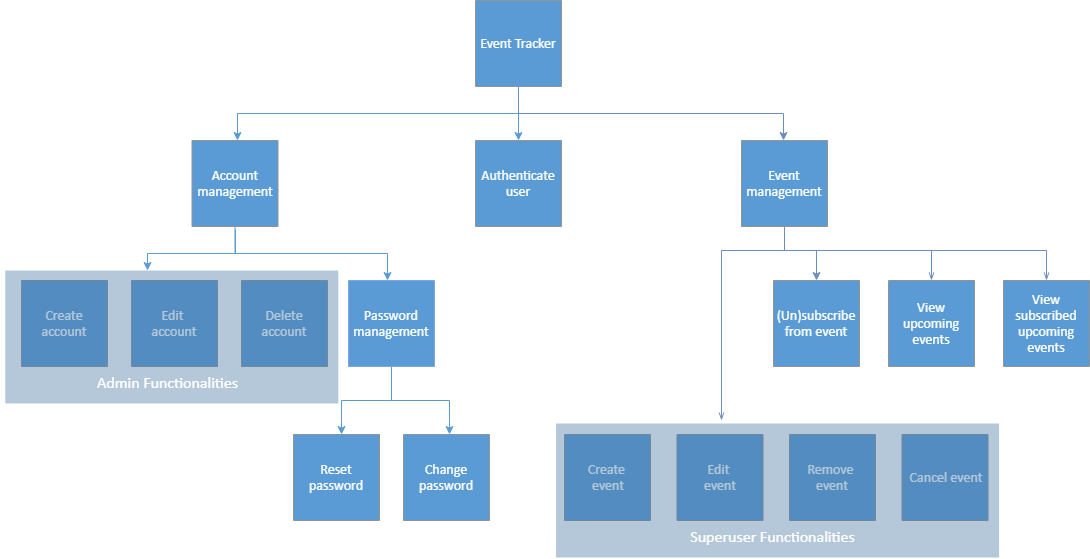

The diagram above was exported from draw.io. Its source (the exported page's mxGraphModel, read from the mxfile embedded in the PNG):
<mxGraphModel dx="1394" dy="834" grid="1" gridSize="10" guides="1" tooltips="1" connect="1" arrows="1" fold="1" page="1" pageScale="1" pageWidth="827" pageHeight="1169" math="0" shadow="0">
  <root>
    <mxCell id="0" />
    <mxCell id="1" parent="0" />
    <mxCell id="jZAVyDSkKINZCFIqPgZ0-95" value="" style="edgeStyle=orthogonalEdgeStyle;rounded=0;html=1;jettySize=auto;orthogonalLoop=1;strokeColor=#5B9BD5;" parent="1" source="24" target="40" edge="1">
      <mxGeometry relative="1" as="geometry" />
    </mxCell>
    <mxCell id="jZAVyDSkKINZCFIqPgZ0-126" style="edgeStyle=elbowEdgeStyle;rounded=0;elbow=vertical;html=1;entryX=0.529;entryY=0;entryDx=0;entryDy=0;entryPerimeter=0;jettySize=auto;orthogonalLoop=1;strokeColor=#5B9BD5;" parent="1" source="24" target="25" edge="1">
      <mxGeometry relative="1" as="geometry" />
    </mxCell>
    <mxCell id="wUGizsf89BmswDlzYIfA-48" value="" style="edgeStyle=orthogonalEdgeStyle;rounded=0;orthogonalLoop=1;jettySize=auto;html=1;fillColor=#dae8fc;strokeColor=#6c8ebf;exitX=0.512;exitY=1.023;exitDx=0;exitDy=0;exitPerimeter=0;entryX=0.488;entryY=0;entryDx=0;entryDy=0;entryPerimeter=0;" edge="1" parent="1" target="29">
      <mxGeometry relative="1" as="geometry">
        <mxPoint x="827" y="101" as="sourcePoint" />
        <mxPoint x="1092" y="152" as="targetPoint" />
        <Array as="points">
          <mxPoint x="827" y="123" />
          <mxPoint x="1092" y="123" />
        </Array>
      </mxGeometry>
    </mxCell>
    <mxCell id="24" value="&lt;font style=&quot;font-size: 14px ; font-family: &amp;#34;calibri&amp;#34; ; color: #feffff ; direction: ltr ; letter-spacing: 0px ; line-height: 120% ; opacity: 1&quot;&gt;Event Tracker&lt;br&gt;&lt;/font&gt;" style="verticalAlign=middle;align=center;vsdxID=1;fillColor=#5b9bd5;gradientColor=none;shape=stencil(nZBLDoAgDERP0z3SIyjew0SURgSD+Lu9kMZoXLhwN9O+tukAlrNpJg1SzDH4QW/URgNYgZTkjA4UkwJUgGXng+6DX1zLfmoymdXo17xh5zmRJ6Q42BWCfc2oJfdAr+Yv+AP9Cb7OJ3H/2JG1HNGz/84klThPVCc=);strokeColor=#939393;labelBackgroundColor=none;rounded=0;html=1;whiteSpace=wrap;" parent="1" vertex="1">
      <mxGeometry x="784" y="10" width="86" height="86" as="geometry" />
    </mxCell>
    <mxCell id="jZAVyDSkKINZCFIqPgZ0-100" style="edgeStyle=orthogonalEdgeStyle;rounded=0;html=1;entryX=0.438;entryY=0;entryDx=0;entryDy=0;entryPerimeter=0;jettySize=auto;orthogonalLoop=1;strokeColor=#5B9BD5;" parent="1" edge="1">
      <mxGeometry relative="1" as="geometry">
        <mxPoint x="544" y="239" as="sourcePoint" />
        <mxPoint x="456" y="280" as="targetPoint" />
        <Array as="points">
          <mxPoint x="544" y="263" />
          <mxPoint x="456" y="263" />
        </Array>
      </mxGeometry>
    </mxCell>
    <mxCell id="jZAVyDSkKINZCFIqPgZ0-105" style="edgeStyle=elbowEdgeStyle;rounded=0;elbow=vertical;html=1;entryX=0.453;entryY=0;entryDx=0;entryDy=0;entryPerimeter=0;jettySize=auto;orthogonalLoop=1;strokeColor=#5B9BD5;" parent="1" source="25" target="jZAVyDSkKINZCFIqPgZ0-89" edge="1">
      <mxGeometry relative="1" as="geometry" />
    </mxCell>
    <mxCell id="25" value="&lt;font style=&quot;font-size: 14px ; font-family: &amp;#34;calibri&amp;#34; ; color: #feffff ; direction: ltr ; letter-spacing: 0px ; line-height: 120% ; opacity: 1&quot;&gt;Account management&lt;br&gt;&lt;/font&gt;" style="verticalAlign=middle;align=center;vsdxID=4;fillColor=#5b9bd5;gradientColor=none;shape=stencil(nZBLDoAgDERP0z3SIyjew0SURgSD+Lu9kMZoXLhwN9O+tukAlrNpJg1SzDH4QW/URgNYgZTkjA4UkwJUgGXng+6DX1zLfmoymdXo17xh5zmRJ6Q42BWCfc2oJfdAr+Yv+AP9Cb7OJ3H/2JG1HNGz/84klThPVCc=);strokeColor=#939393;labelBackgroundColor=none;rounded=0;html=1;whiteSpace=wrap;" parent="1" vertex="1">
      <mxGeometry x="500.5" y="150" width="86" height="86" as="geometry" />
    </mxCell>
    <mxCell id="jZAVyDSkKINZCFIqPgZ0-108" style="edgeStyle=elbowEdgeStyle;rounded=0;elbow=vertical;html=1;entryX=0.558;entryY=0;entryDx=0;entryDy=0;entryPerimeter=0;jettySize=auto;orthogonalLoop=1;strokeColor=#5B9BD5;" parent="1" target="28" edge="1">
      <mxGeometry relative="1" as="geometry">
        <mxPoint x="700" y="375" as="sourcePoint" />
      </mxGeometry>
    </mxCell>
    <mxCell id="jZAVyDSkKINZCFIqPgZ0-109" style="edgeStyle=elbowEdgeStyle;rounded=0;elbow=vertical;html=1;entryX=0.535;entryY=0;entryDx=0;entryDy=0;entryPerimeter=0;jettySize=auto;orthogonalLoop=1;strokeColor=#5B9BD5;" parent="1" target="38" edge="1">
      <mxGeometry relative="1" as="geometry">
        <mxPoint x="700" y="375" as="sourcePoint" />
      </mxGeometry>
    </mxCell>
    <mxCell id="jZAVyDSkKINZCFIqPgZ0-89" value="&lt;font style=&quot;font-size: 14px ; font-family: &amp;#34;calibri&amp;#34; ; color: #feffff ; direction: ltr ; letter-spacing: 0px ; line-height: 120% ; opacity: 1&quot;&gt;Password management&lt;br&gt;&lt;/font&gt;" style="verticalAlign=middle;align=center;vsdxID=4;fillColor=#5b9bd5;gradientColor=none;shape=stencil(nZBLDoAgDERP0z3SIyjew0SURgSD+Lu9kMZoXLhwN9O+tukAlrNpJg1SzDH4QW/URgNYgZTkjA4UkwJUgGXng+6DX1zLfmoymdXo17xh5zmRJ6Q42BWCfc2oJfdAr+Yv+AP9Cb7OJ3H/2JG1HNGz/84klThPVCc=);strokeColor=#7EA6E0;labelBackgroundColor=none;rounded=0;html=1;whiteSpace=wrap;" parent="1" vertex="1">
      <mxGeometry x="657" y="290" width="86" height="86" as="geometry" />
    </mxCell>
    <mxCell id="26" value="&lt;font style=&quot;font-size:14px;font-family:Calibri;color:#feffff;direction:ltr;letter-spacing:0px;line-height:120%;opacity:1&quot;&gt;Create account&lt;br/&gt;&lt;/font&gt;" style="verticalAlign=middle;align=center;vsdxID=5;fillColor=#5b9bd5;gradientColor=none;shape=stencil(nZBLDoAgDERP0z3SIyjew0SURgSD+Lu9kMZoXLhwN9O+tukAlrNpJg1SzDH4QW/URgNYgZTkjA4UkwJUgGXng+6DX1zLfmoymdXo17xh5zmRJ6Q42BWCfc2oJfdAr+Yv+AP9Cb7OJ3H/2JG1HNGz/84klThPVCc=);strokeColor=#939393;labelBackgroundColor=none;rounded=0;html=1;whiteSpace=wrap;" parent="1" vertex="1">
      <mxGeometry x="330" y="290" width="86" height="86" as="geometry" />
    </mxCell>
    <mxCell id="27" value="&lt;font style=&quot;font-size:14px;font-family:Calibri;color:#feffff;direction:ltr;letter-spacing:0px;line-height:120%;opacity:1&quot;&gt;Delete account&lt;br/&gt;&lt;/font&gt;" style="verticalAlign=middle;align=center;vsdxID=6;fillColor=#5b9bd5;gradientColor=none;shape=stencil(nZBLDoAgDERP0z3SIyjew0SURgSD+Lu9kMZoXLhwN9O+tukAlrNpJg1SzDH4QW/URgNYgZTkjA4UkwJUgGXng+6DX1zLfmoymdXo17xh5zmRJ6Q42BWCfc2oJfdAr+Yv+AP9Cb7OJ3H/2JG1HNGz/84klThPVCc=);strokeColor=#939393;labelBackgroundColor=none;rounded=0;html=1;whiteSpace=wrap;" parent="1" vertex="1">
      <mxGeometry x="550" y="290" width="86" height="86" as="geometry" />
    </mxCell>
    <mxCell id="28" value="&lt;font style=&quot;font-size: 14px ; font-family: &amp;#34;calibri&amp;#34; ; color: #feffff ; direction: ltr ; letter-spacing: 0px ; line-height: 120% ; opacity: 1&quot;&gt;Reset password&lt;br&gt;&lt;/font&gt;" style="verticalAlign=middle;align=center;vsdxID=7;fillColor=#5b9bd5;gradientColor=none;shape=stencil(nZBLDoAgDERP0z3SIyjew0SURgSD+Lu9kMZoXLhwN9O+tukAlrNpJg1SzDH4QW/URgNYgZTkjA4UkwJUgGXng+6DX1zLfmoymdXo17xh5zmRJ6Q42BWCfc2oJfdAr+Yv+AP9Cb7OJ3H/2JG1HNGz/84klThPVCc=);strokeColor=#939393;labelBackgroundColor=none;rounded=0;html=1;whiteSpace=wrap;" parent="1" vertex="1">
      <mxGeometry x="602" y="444" width="86" height="86" as="geometry" />
    </mxCell>
    <mxCell id="wUGizsf89BmswDlzYIfA-57" value="" style="edgeStyle=orthogonalEdgeStyle;rounded=0;orthogonalLoop=1;jettySize=auto;html=1;endArrow=classic;endFill=1;fillColor=#dae8fc;strokeColor=#6c8ebf;" edge="1" parent="1" target="jZAVyDSkKINZCFIqPgZ0-110">
      <mxGeometry relative="1" as="geometry">
        <mxPoint x="1093" y="246" as="sourcePoint" />
        <Array as="points">
          <mxPoint x="1093" y="260" />
          <mxPoint x="1125" y="260" />
        </Array>
      </mxGeometry>
    </mxCell>
    <mxCell id="wUGizsf89BmswDlzYIfA-58" value="" style="edgeStyle=orthogonalEdgeStyle;rounded=0;orthogonalLoop=1;jettySize=auto;html=1;endArrow=openThin;endFill=0;exitX=0.5;exitY=1;exitDx=0;exitDy=0;exitPerimeter=0;fillColor=#dae8fc;strokeColor=#6c8ebf;" edge="1" parent="1" target="jZAVyDSkKINZCFIqPgZ0-112">
      <mxGeometry relative="1" as="geometry">
        <mxPoint x="1093" y="246" as="sourcePoint" />
        <Array as="points">
          <mxPoint x="1093" y="260" />
          <mxPoint x="1240" y="260" />
        </Array>
      </mxGeometry>
    </mxCell>
    <mxCell id="wUGizsf89BmswDlzYIfA-60" value="" style="edgeStyle=orthogonalEdgeStyle;rounded=0;orthogonalLoop=1;jettySize=auto;html=1;endArrow=openThin;endFill=0;exitX=0.5;exitY=1.012;exitDx=0;exitDy=0;exitPerimeter=0;fillColor=#dae8fc;strokeColor=#6c8ebf;" edge="1" parent="1" target="jZAVyDSkKINZCFIqPgZ0-114">
      <mxGeometry relative="1" as="geometry">
        <mxPoint x="1093" y="247" as="sourcePoint" />
        <mxPoint x="1216" y="203" as="targetPoint" />
        <Array as="points">
          <mxPoint x="1093" y="260" />
          <mxPoint x="1355" y="260" />
        </Array>
      </mxGeometry>
    </mxCell>
    <mxCell id="wUGizsf89BmswDlzYIfA-62" value="" style="edgeStyle=orthogonalEdgeStyle;rounded=0;orthogonalLoop=1;jettySize=auto;html=1;endArrow=openThin;endFill=0;exitX=0.5;exitY=1.023;exitDx=0;exitDy=0;exitPerimeter=0;fillColor=#dae8fc;strokeColor=#6c8ebf;" edge="1" parent="1" target="13">
      <mxGeometry relative="1" as="geometry">
        <mxPoint x="1093" y="236" as="sourcePoint" />
        <mxPoint x="1030" y="428" as="targetPoint" />
        <Array as="points">
          <mxPoint x="1093" y="260" />
          <mxPoint x="1030" y="260" />
        </Array>
      </mxGeometry>
    </mxCell>
    <mxCell id="29" value="&lt;font style=&quot;font-size: 14px ; font-family: &amp;#34;calibri&amp;#34; ; color: #feffff ; direction: ltr ; letter-spacing: 0px ; line-height: 120% ; opacity: 1&quot;&gt;Event management&lt;br&gt;&lt;/font&gt;" style="verticalAlign=middle;align=center;vsdxID=8;fillColor=#5b9bd5;gradientColor=none;shape=stencil(nZBLDoAgDERP0z3SIyjew0SURgSD+Lu9kMZoXLhwN9O+tukAlrNpJg1SzDH4QW/URgNYgZTkjA4UkwJUgGXng+6DX1zLfmoymdXo17xh5zmRJ6Q42BWCfc2oJfdAr+Yv+AP9Cb7OJ3H/2JG1HNGz/84klThPVCc=);strokeColor=#939393;labelBackgroundColor=none;rounded=0;html=1;whiteSpace=wrap;" parent="1" vertex="1">
      <mxGeometry x="1050" y="150" width="86" height="86" as="geometry" />
    </mxCell>
    <mxCell id="jZAVyDSkKINZCFIqPgZ0-110" value="&lt;font style=&quot;font-size: 14px ; font-family: &amp;#34;calibri&amp;#34; ; color: #feffff ; direction: ltr ; letter-spacing: 0px ; line-height: 120% ; opacity: 1&quot;&gt;(Un)subscribe from event&lt;br&gt;&lt;/font&gt;" style="verticalAlign=middle;align=center;vsdxID=8;fillColor=#5b9bd5;gradientColor=none;shape=stencil(nZBLDoAgDERP0z3SIyjew0SURgSD+Lu9kMZoXLhwN9O+tukAlrNpJg1SzDH4QW/URgNYgZTkjA4UkwJUgGXng+6DX1zLfmoymdXo17xh5zmRJ6Q42BWCfc2oJfdAr+Yv+AP9Cb7OJ3H/2JG1HNGz/84klThPVCc=);strokeColor=#939393;labelBackgroundColor=none;rounded=0;html=1;whiteSpace=wrap;" parent="1" vertex="1">
      <mxGeometry x="1082" y="290" width="86" height="86" as="geometry" />
    </mxCell>
    <mxCell id="jZAVyDSkKINZCFIqPgZ0-112" value="&lt;font style=&quot;font-size: 14px ; font-family: &amp;#34;calibri&amp;#34; ; color: #feffff ; direction: ltr ; letter-spacing: 0px ; line-height: 120% ; opacity: 1&quot;&gt;View upcoming events&lt;br&gt;&lt;/font&gt;" style="verticalAlign=middle;align=center;vsdxID=10;fillColor=#5b9bd5;gradientColor=none;shape=stencil(nZBLDoAgDERP0z3SIyjew0SURgSD+Lu9kMZoXLhwN9O+tukAlrNpJg1SzDH4QW/URgNYgZTkjA4UkwJUgGXng+6DX1zLfmoymdXo17xh5zmRJ6Q42BWCfc2oJfdAr+Yv+AP9Cb7OJ3H/2JG1HNGz/84klThPVCc=);strokeColor=#939393;labelBackgroundColor=none;rounded=0;html=1;whiteSpace=wrap;" parent="1" vertex="1">
      <mxGeometry x="1197" y="290" width="86" height="86" as="geometry" />
    </mxCell>
    <mxCell id="jZAVyDSkKINZCFIqPgZ0-114" value="&lt;font style=&quot;font-size: 14px ; font-family: &amp;#34;calibri&amp;#34; ; color: #feffff ; direction: ltr ; letter-spacing: 0px ; line-height: 120% ; opacity: 1&quot;&gt;View subscribed upcoming events&lt;br&gt;&lt;/font&gt;" style="verticalAlign=middle;align=center;vsdxID=10;fillColor=#5b9bd5;gradientColor=none;shape=stencil(nZBLDoAgDERP0z3SIyjew0SURgSD+Lu9kMZoXLhwN9O+tukAlrNpJg1SzDH4QW/URgNYgZTkjA4UkwJUgGXng+6DX1zLfmoymdXo17xh5zmRJ6Q42BWCfc2oJfdAr+Yv+AP9Cb7OJ3H/2JG1HNGz/84klThPVCc=);strokeColor=#939393;labelBackgroundColor=none;rounded=0;html=1;whiteSpace=wrap;" parent="1" vertex="1">
      <mxGeometry x="1312" y="290" width="86" height="86" as="geometry" />
    </mxCell>
    <mxCell id="34" value="&lt;font style=&quot;font-size: 14px ; font-family: &amp;#34;calibri&amp;#34; ; color: #feffff ; direction: ltr ; letter-spacing: 0px ; line-height: 120% ; opacity: 1&quot;&gt;Create &lt;br&gt;event&lt;br&gt;&lt;/font&gt;" style="verticalAlign=middle;align=center;vsdxID=13;fillColor=#5b9bd5;gradientColor=none;shape=stencil(nZBLDoAgDERP0z3SIyjew0SURgSD+Lu9kMZoXLhwN9O+tukAlrNpJg1SzDH4QW/URgNYgZTkjA4UkwJUgGXng+6DX1zLfmoymdXo17xh5zmRJ6Q42BWCfc2oJfdAr+Yv+AP9Cb7OJ3H/2JG1HNGz/84klThPVCc=);strokeColor=#939393;labelBackgroundColor=none;rounded=0;html=1;whiteSpace=wrap;" parent="1" vertex="1">
      <mxGeometry x="873" y="444" width="86" height="86" as="geometry" />
    </mxCell>
    <mxCell id="35" value="&lt;font style=&quot;font-size: 14px ; font-family: &amp;#34;calibri&amp;#34; ; color: #feffff ; direction: ltr ; letter-spacing: 0px ; line-height: 120% ; opacity: 1&quot;&gt;Edit &lt;br&gt;event&lt;br&gt;&lt;/font&gt;" style="verticalAlign=middle;align=center;vsdxID=14;fillColor=#5b9bd5;gradientColor=none;shape=stencil(nZBLDoAgDERP0z3SIyjew0SURgSD+Lu9kMZoXLhwN9O+tukAlrNpJg1SzDH4QW/URgNYgZTkjA4UkwJUgGXng+6DX1zLfmoymdXo17xh5zmRJ6Q42BWCfc2oJfdAr+Yv+AP9Cb7OJ3H/2JG1HNGz/84klThPVCc=);strokeColor=#939393;labelBackgroundColor=none;rounded=0;html=1;whiteSpace=wrap;" parent="1" vertex="1">
      <mxGeometry x="985.5" y="444" width="86" height="86" as="geometry" />
    </mxCell>
    <mxCell id="ylOHR_r1KtUJe60pImwd-40" value="&lt;font style=&quot;font-size: 14px ; font-family: &amp;#34;calibri&amp;#34; ; color: #feffff ; direction: ltr ; letter-spacing: 0px ; line-height: 120% ; opacity: 1&quot;&gt;Cancel event&lt;br&gt;&lt;/font&gt;" style="verticalAlign=middle;align=center;vsdxID=14;fillColor=#5b9bd5;gradientColor=none;shape=stencil(nZBLDoAgDERP0z3SIyjew0SURgSD+Lu9kMZoXLhwN9O+tukAlrNpJg1SzDH4QW/URgNYgZTkjA4UkwJUgGXng+6DX1zLfmoymdXo17xh5zmRJ6Q42BWCfc2oJfdAr+Yv+AP9Cb7OJ3H/2JG1HNGz/84klThPVCc=);strokeColor=#939393;labelBackgroundColor=none;rounded=0;html=1;whiteSpace=wrap;" parent="1" vertex="1">
      <mxGeometry x="1210.5" y="444" width="86" height="86" as="geometry" />
    </mxCell>
    <mxCell id="38" value="&lt;font style=&quot;font-size:14px;font-family:Calibri;color:#feffff;direction:ltr;letter-spacing:0px;line-height:120%;opacity:1&quot;&gt;Change password&lt;br/&gt;&lt;/font&gt;" style="verticalAlign=middle;align=center;vsdxID=44;fillColor=#5b9bd5;gradientColor=none;shape=stencil(nZBLDoAgDERP0z3SIyjew0SURgSD+Lu9kMZoXLhwN9O+tukAlrNpJg1SzDH4QW/URgNYgZTkjA4UkwJUgGXng+6DX1zLfmoymdXo17xh5zmRJ6Q42BWCfc2oJfdAr+Yv+AP9Cb7OJ3H/2JG1HNGz/84klThPVCc=);strokeColor=#939393;labelBackgroundColor=none;rounded=0;html=1;whiteSpace=wrap;" parent="1" vertex="1">
      <mxGeometry x="712" y="444" width="86" height="86" as="geometry" />
    </mxCell>
    <mxCell id="39" value="&lt;font style=&quot;font-size: 14px ; font-family: &amp;#34;calibri&amp;#34; ; color: #feffff ; direction: ltr ; letter-spacing: 0px ; line-height: 120% ; opacity: 1&quot;&gt;Remove &lt;br&gt;event&lt;br&gt;&lt;/font&gt;" style="verticalAlign=middle;align=center;vsdxID=61;fillColor=#5b9bd5;gradientColor=none;shape=stencil(nZBLDoAgDERP0z3SIyjew0SURgSD+Lu9kMZoXLhwN9O+tukAlrNpJg1SzDH4QW/URgNYgZTkjA4UkwJUgGXng+6DX1zLfmoymdXo17xh5zmRJ6Q42BWCfc2oJfdAr+Yv+AP9Cb7OJ3H/2JG1HNGz/84klThPVCc=);strokeColor=#939393;labelBackgroundColor=none;rounded=0;html=1;whiteSpace=wrap;" parent="1" vertex="1">
      <mxGeometry x="1098" y="444" width="86" height="86" as="geometry" />
    </mxCell>
    <mxCell id="40" value="&lt;font style=&quot;font-size:14px;font-family:Calibri;color:#feffff;direction:ltr;letter-spacing:0px;line-height:120%;opacity:1&quot;&gt;Authenticate user&lt;br/&gt;&lt;/font&gt;" style="verticalAlign=middle;align=center;vsdxID=64;fillColor=#5b9bd5;gradientColor=none;shape=stencil(nZBLDoAgDERP0z3SIyjew0SURgSD+Lu9kMZoXLhwN9O+tukAlrNpJg1SzDH4QW/URgNYgZTkjA4UkwJUgGXng+6DX1zLfmoymdXo17xh5zmRJ6Q42BWCfc2oJfdAr+Yv+AP9Cb7OJ3H/2JG1HNGz/84klThPVCc=);strokeColor=#939393;labelBackgroundColor=none;rounded=0;html=1;whiteSpace=wrap;" parent="1" vertex="1">
      <mxGeometry x="784" y="150" width="86" height="86" as="geometry" />
    </mxCell>
    <mxCell id="jZAVyDSkKINZCFIqPgZ0-76" value="&lt;font style=&quot;font-size: 14px ; font-family: &amp;#34;calibri&amp;#34; ; color: #feffff ; direction: ltr ; letter-spacing: 0px ; line-height: 120% ; opacity: 1&quot;&gt;Edit &lt;br&gt;account&lt;br&gt;&lt;/font&gt;" style="verticalAlign=middle;align=center;vsdxID=5;fillColor=#5b9bd5;gradientColor=none;shape=stencil(nZBLDoAgDERP0z3SIyjew0SURgSD+Lu9kMZoXLhwN9O+tukAlrNpJg1SzDH4QW/URgNYgZTkjA4UkwJUgGXng+6DX1zLfmoymdXo17xh5zmRJ6Q42BWCfc2oJfdAr+Yv+AP9Cb7OJ3H/2JG1HNGz/84klThPVCc=);strokeColor=#939393;labelBackgroundColor=none;rounded=0;html=1;whiteSpace=wrap;" parent="1" vertex="1">
      <mxGeometry x="440" y="290" width="86" height="86" as="geometry" />
    </mxCell>
    <mxCell id="2" value="Container" parent="0" />
    <mxCell id="10" style="vsdxID=46;fillColor=none;gradientColor=none;strokeColor=none;strokeWidth=2;spacingLeft=1;spacingRight=1;labelBackgroundColor=none;rounded=0;html=1;whiteSpace=wrap;" parent="2" vertex="1">
      <mxGeometry x="859.5" y="430" width="443" height="134" as="geometry" />
    </mxCell>
    <mxCell id="11" style="vsdxID=47;fillColor=none;gradientColor=none;fillOpacity=40;shape=stencil(UzV2Ls5ILEhVNTIoLinKz04tz0wpyVA1dlE1MsrMy0gtyiwBslSNXVWNndPyi1LTi/JL81Ig/IJEkEoQKze/DGRCBUSfAUiHkUElhGdoAOG7QZTmZOYhKTWlkVqYJFmKiXcDVVSSqRDNS0AGIj7SMnNykGXQYw4oBIl1Y1cA);strokeColor=none;labelBackgroundColor=none;rounded=0;html=1;whiteSpace=wrap;" parent="10" vertex="1">
      <mxGeometry width="442.99999999999994" height="134" as="geometry" />
    </mxCell>
    <mxCell id="12" style="vsdxID=48;fillColor=#44749f;gradientColor=none;fillOpacity=40;shape=stencil(UzV2Ls5ILEhVNTIoLinKz04tz0wpyVA1dlE1MsrMy0gtyiwBslSNXVWNndPyi1LTi/JL81Ig/IJEkEoQKze/DGRCBUSfAUiHkUElhGdoAOG7QZTmZOYhKTWlkVqYJFmKiXcDVVSSqRDNS0AGIj7SMnNykGXQYw4oBIl1Y1cA);strokeColor=#41719c;labelBackgroundColor=none;rounded=0;html=1;whiteSpace=wrap;" parent="11" vertex="1">
      <mxGeometry x="5.062857142857143" y="3.092307692307692" width="442.99999999999994" height="134" as="geometry" />
    </mxCell>
    <mxCell id="13" value="&lt;p style=&quot;align:center;margin-left:0;margin-right:0;margin-top:0px;margin-bottom:0px;text-indent:0;valign:middle;direction:ltr;&quot;&gt;&lt;/p&gt;" style="text;vsdxID=47;fillColor=none;gradientColor=none;fillOpacity=40;strokeColor=none;labelBackgroundColor=none;rounded=0;html=1;whiteSpace=wrap;verticalAlign=middle;align=center;;html=1;" parent="11" vertex="1">
      <mxGeometry width="442.99999999999994" height="134" as="geometry" />
    </mxCell>
    <mxCell id="14" style="vsdxID=49;fillColor=none;gradientColor=none;gradientDirection=north;strokeColor=none;strokeWidth=2;spacingLeft=1;spacingRight=1;labelBackgroundColor=none;rounded=0;html=1;whiteSpace=wrap;" parent="10" vertex="1">
      <mxGeometry y="96.89230769230767" width="442.99999999999994" height="37.107692307692304" as="geometry" />
    </mxCell>
    <mxCell id="16" value="&lt;font style=&quot;font-size: 16px ; font-family: &amp;#34;calibri&amp;#34; ; direction: ltr ; letter-spacing: 0px ; line-height: 120% ; opacity: 1&quot;&gt;&lt;font color=&quot;#ffffff&quot;&gt;Superuser Functionalities&lt;/font&gt;&lt;br&gt;&lt;/font&gt;" style="text;vsdxID=49;fillColor=none;gradientColor=none;gradientDirection=north;strokeColor=none;strokeWidth=2;spacingLeft=1;spacingRight=1;labelBackgroundColor=none;rounded=0;html=1;whiteSpace=wrap;verticalAlign=middle;align=center;;html=1;" parent="14" vertex="1">
      <mxGeometry width="442.99999999999994" height="37.107692307692304" as="geometry" />
    </mxCell>
    <mxCell id="jZAVyDSkKINZCFIqPgZ0-70" style="vsdxID=46;fillColor=none;gradientColor=none;strokeColor=none;strokeWidth=2;spacingLeft=1;spacingRight=1;labelBackgroundColor=none;rounded=0;html=1;whiteSpace=wrap;" parent="2" vertex="1">
      <mxGeometry x="310" y="277" width="333" height="133" as="geometry" />
    </mxCell>
    <mxCell id="jZAVyDSkKINZCFIqPgZ0-71" style="vsdxID=47;fillColor=none;gradientColor=none;fillOpacity=40;shape=stencil(UzV2Ls5ILEhVNTIoLinKz04tz0wpyVA1dlE1MsrMy0gtyiwBslSNXVWNndPyi1LTi/JL81Ig/IJEkEoQKze/DGRCBUSfAUiHkUElhGdoAOG7QZTmZOYhKTWlkVqYJFmKiXcDVVSSqRDNS0AGIj7SMnNykGXQYw4oBIl1Y1cA);strokeColor=none;labelBackgroundColor=none;rounded=0;html=1;whiteSpace=wrap;" parent="jZAVyDSkKINZCFIqPgZ0-70" vertex="1">
      <mxGeometry width="333.00000000000006" height="133" as="geometry" />
    </mxCell>
    <mxCell id="jZAVyDSkKINZCFIqPgZ0-72" style="vsdxID=48;fillColor=#44749f;gradientColor=none;fillOpacity=40;shape=stencil(UzV2Ls5ILEhVNTIoLinKz04tz0wpyVA1dlE1MsrMy0gtyiwBslSNXVWNndPyi1LTi/JL81Ig/IJEkEoQKze/DGRCBUSfAUiHkUElhGdoAOG7QZTmZOYhKTWlkVqYJFmKiXcDVVSSqRDNS0AGIj7SMnNykGXQYw4oBIl1Y1cA);strokeColor=#41719c;labelBackgroundColor=none;rounded=0;html=1;whiteSpace=wrap;" parent="jZAVyDSkKINZCFIqPgZ0-71" vertex="1">
      <mxGeometry x="3.8057142857142865" y="3.0692307692307694" width="333.00000000000006" height="133" as="geometry" />
    </mxCell>
    <mxCell id="jZAVyDSkKINZCFIqPgZ0-73" value="&lt;p style=&quot;align:center;margin-left:0;margin-right:0;margin-top:0px;margin-bottom:0px;text-indent:0;valign:middle;direction:ltr;&quot;&gt;&lt;/p&gt;" style="text;vsdxID=47;fillColor=none;gradientColor=none;fillOpacity=40;strokeColor=none;labelBackgroundColor=none;rounded=0;html=1;whiteSpace=wrap;verticalAlign=middle;align=center;;html=1;" parent="jZAVyDSkKINZCFIqPgZ0-71" vertex="1">
      <mxGeometry width="333.00000000000006" height="133" as="geometry" />
    </mxCell>
    <mxCell id="jZAVyDSkKINZCFIqPgZ0-74" style="vsdxID=49;fillColor=none;gradientColor=none;gradientDirection=north;strokeColor=none;strokeWidth=2;spacingLeft=1;spacingRight=1;labelBackgroundColor=none;rounded=0;html=1;whiteSpace=wrap;" parent="jZAVyDSkKINZCFIqPgZ0-70" vertex="1">
      <mxGeometry y="96.16923076923078" width="333.00000000000006" height="36.83076923076924" as="geometry" />
    </mxCell>
    <mxCell id="jZAVyDSkKINZCFIqPgZ0-75" value="&lt;font style=&quot;font-size: 16px ; font-family: &amp;#34;calibri&amp;#34; ; direction: ltr ; letter-spacing: 0px ; line-height: 120% ; opacity: 1&quot;&gt;&lt;font color=&quot;#ffffff&quot;&gt;Admin Functionalities&lt;/font&gt;&lt;br&gt;&lt;/font&gt;" style="text;vsdxID=49;fillColor=none;gradientColor=none;gradientDirection=north;strokeColor=none;strokeWidth=2;spacingLeft=1;spacingRight=1;labelBackgroundColor=none;rounded=0;html=1;whiteSpace=wrap;verticalAlign=middle;align=center;;html=1;" parent="jZAVyDSkKINZCFIqPgZ0-74" vertex="1">
      <mxGeometry width="333.00000000000006" height="36.83076923076924" as="geometry" />
    </mxCell>
  </root>
</mxGraphModel>